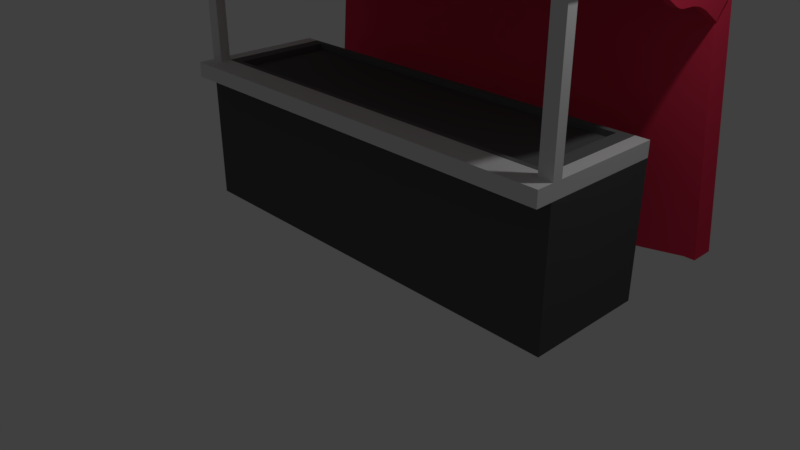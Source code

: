 # Source: FoodStall.blend  (saved by Blender 2.79.0; exported with 4.5.12 LTS)
import bpy
from mathutils import Matrix  # noqa: F401  (used for matrix-valued properties, if any)

bpy.ops.wm.read_factory_settings(use_empty=True)
scene = bpy.context.scene
scene.name = 'Scene'

# ---- collections
col_collection_1 = bpy.data.collections.new('Collection 1'); scene.collection.children.link(col_collection_1)

# ---- materials (node trees are filled in below, after node groups)
mat_material = bpy.data.materials.new('Material')
mat_material.alpha_threshold = 0.0
mat_material.use_transparent_shadow = False
mat_material.roughness = 0.5
mat_material.line_color = (0.0, 0.0, 0.0, 1.0)
mat_black = bpy.data.materials.new('Black')
mat_black.alpha_threshold = 0.0
mat_black.use_transparent_shadow = False
mat_black.diffuse_color = (0.1336, 0.1336, 0.1336, 1.0)
mat_black.roughness = 0.5
mat_black.specular_intensity = 0.0
mat_silver = bpy.data.materials.new('Silver')
mat_silver.alpha_threshold = 0.0
mat_silver.use_transparent_shadow = False
mat_silver.diffuse_color = (0.1657, 0.1657, 0.1657, 1.0)
mat_silver.roughness = 0.5
mat_silver.specular_intensity = 0.1836
mat_mat_material = bpy.data.materials.new('Mat_Material')
mat_mat_material.alpha_threshold = 0.0
mat_mat_material.use_transparent_shadow = False
mat_mat_material.diffuse_color = (0.8, 0.04032, 0.09357, 1.0)
mat_mat_material.roughness = 0.5
mat_mat_material.specular_intensity = 0.0
mat_other_mat_material = bpy.data.materials.new('Other_Mat_Material')
mat_other_mat_material.alpha_threshold = 0.0
mat_other_mat_material.use_transparent_shadow = False
mat_other_mat_material.diffuse_color = (0.09285, 0.09285, 0.09285, 1.0)
mat_other_mat_material.roughness = 0.5
mat_other_mat_material.specular_intensity = 0.0

# ---- material node trees

# ---- world
world_world = bpy.data.worlds.new('World'); scene.world = world_world
world_world.color = (0.05088, 0.05088, 0.05088)
world_world.use_sun_shadow = False
world_world.sun_shadow_jitter_overblur = 0.0
world_world.cycles.sampling_method = 'MANUAL'

# ---- cameras
cam_camera = bpy.data.cameras.new('Camera')
cam_camera.clip_end = 100.0
cam_camera.lens = 35.0
cam_camera.sensor_width = 32.0
cam_camera.sensor_height = 18.0
cam_camera.ortho_scale = 7.314
cam_camera.dof.focus_distance = 0.0
cam_camera.dof.aperture_fstop = 128.0

# ---- lights
light_lamp = bpy.data.lights.new('Lamp', 'POINT')
light_lamp.transmission_factor = 0.0
light_lamp.cutoff_distance = 30.0
light_lamp.energy = 100.0
light_lamp.shadow_buffer_clip_start = 1.001
light_lamp.shadow_soft_size = 0.1
light_lamp.shadow_maximum_resolution = 0.006
light_lamp.use_absolute_resolution = True

# ---- meshes
me_cube = bpy.data.meshes.new('Cube')
me_cube.from_pydata([(-1.0, -1.0, -0.00138), (-1.0, -0.3896, -0.00138), (-1.0, -1.0, 1.999), (-1.0, -0.3896, 1.999), (-1.0, -1.0, 1.794), (-1.0, -0.3896, 1.794), (-0.9364, -0.3896, -0.00138), (-0.9364, -1.0, -0.00138), (-0.8724, -0.04707, 1.999), (-0.9364, -1.0, 1.999), (-0.9364, 1.0, 1.794), (-0.9364, -1.0, 1.794), (-0.9364, 6.289, -0.00138), (-1.0, 6.289, -0.00138), (-1.0, 6.289, 1.794), (-1.0, 6.289, 1.999), (-0.8724, 5.946, 1.999), (-0.9364, 6.289, 1.794), (-0.9364, -0.3896, 5.104), (-1.0, -0.3896, 5.104), (-0.9364, -1.0, 5.104), (-1.0, -1.0, 5.104), (-1.0, -1.0, 3.876), (-1.0, -0.3896, 3.876), (-0.9364, -0.3896, 3.876), (-0.9364, -1.0, 3.876), (-0.6909, -1.0, 5.011), (-0.2379, -1.0, 4.909), (-0.5487, -1.0, 4.966), (-0.3829, -1.0, 4.929), (-0.2379, -0.39, 4.909), (-0.6909, -0.3897, 5.011), (-0.3829, -0.3899, 4.929), (-0.5487, -0.3898, 4.966), (-1.0, -1.0, 4.926), (-0.9364, -1.0, 4.926), (-1.0, -0.3896, 4.926), (-0.9364, -0.3896, 4.926), (-0.2379, -0.39, 4.732), (-0.3829, -0.3899, 4.752), (-0.5487, -0.3898, 4.789), (-0.6909, -0.3897, 4.834), (-0.2379, -1.0, 4.732), (-0.3829, -1.0, 4.752), (-0.5487, -1.0, 4.789), (-0.6909, -1.0, 4.834), (-0.6909, 9.997, 4.276), (-0.5487, 9.997, 4.232), (-0.3829, 9.997, 4.194), (-0.2379, 9.996, 4.174), (-1.0, 9.997, 3.141), (-1.0, 9.997, 4.192), (-1.0, 9.997, 4.369), (-0.9364, 9.997, 4.369), (-1.034, -1.0, 3.876), (-1.034, -0.3896, 3.876), (-1.034, -0.3896, 4.926), (-1.034, -1.0, 4.926), (-1.034, -0.3896, 5.104), (-1.034, -1.0, 5.104), (-1.0, -1.985, 1.794), (-1.0, -1.985, 1.999), (-0.9364, -1.985, 1.999), (-0.9364, -1.985, 1.794), (-0.2379, 9.996, 3.997), (-0.5487, 9.997, 4.055), (-0.6909, 9.997, 4.099), (-0.3829, 9.997, 4.017), (-0.9364, 9.997, 4.192), (-1.034, 9.997, 3.141), (-1.034, 9.997, 4.192), (-1.034, 9.997, 4.369), (-1.034, 11.46, 4.192), (-1.034, 10.85, 3.374), (-1.034, 11.46, 4.369), (-1.0, 11.46, 4.369), (-1.0, 11.46, 4.192), (-1.0, 10.85, 3.374), (-0.9364, 11.46, 4.192), (-0.6909, 11.46, 4.099), (-0.2379, 11.46, 3.997), (-0.3829, 11.46, 4.017), (-0.5487, 11.46, 4.055), (-0.9364, 11.46, 4.369), (-0.6909, 11.46, 4.276), (-0.2379, 11.46, 4.174), (-0.5487, 11.46, 4.232), (-0.3829, 11.46, 4.194), (-1.105, 9.997, 0.3362), (-1.055, 9.997, 0.3362), (-0.8617, 9.997, 0.2433), (-0.5056, 9.996, 0.1415), (-0.6196, 9.997, 0.1615), (-0.7499, 9.997, 0.1988), (-1.105, 11.46, 0.3362), (-1.055, 11.46, 0.3362), (-0.8617, 11.46, 0.2433), (-0.5056, 11.46, 0.1415), (-0.6196, 11.46, 0.1615), (-0.7499, 11.46, 0.1988), (-0.6909, 1.341, 4.888), (-0.6909, 3.072, 4.766), (-0.6909, 4.803, 4.643), (-0.6909, 6.535, 4.521), (-0.6909, 8.266, 4.399), (-0.3829, 8.265, 4.14), (-0.3829, 6.534, 4.262), (-0.3829, 4.803, 4.385), (-0.3829, 3.072, 4.507), (-0.3829, 1.341, 4.629), (-0.5487, 1.341, 4.667), (-0.5487, 3.072, 4.544), (-0.5487, 4.803, 4.422), (-0.5487, 6.534, 4.299), (-0.5487, 8.266, 4.177), (-0.9364, 8.266, 4.492), (-0.9364, 6.535, 4.614), (-0.9364, 4.804, 4.736), (-0.9364, 3.073, 4.859), (-0.9364, 1.341, 4.981), (-1.0, 8.266, 4.314), (-1.0, 6.535, 4.437), (-1.0, 4.804, 4.559), (-1.0, 3.073, 4.682), (-1.0, 1.341, 4.804), (-0.2379, 8.265, 4.12), (-0.2379, 6.534, 4.242), (-0.2379, 4.803, 4.365), (-0.2379, 3.072, 4.487), (-0.2379, 1.341, 4.609), (-1.034, 1.341, 4.981), (-1.034, 3.073, 4.859), (-1.034, 4.804, 4.736), (-1.034, 6.535, 4.614), (-1.034, 8.266, 4.492), (-1.034, 8.266, 4.314), (-1.034, 6.535, 4.437), (-1.034, 4.804, 4.559), (-1.034, 3.073, 4.682), (-1.034, 1.341, 4.804), (-0.3829, 1.341, 4.807), (-0.3829, 3.072, 4.684), (-0.3829, 4.803, 4.562), (-0.3829, 6.534, 4.439), (-0.3829, 8.265, 4.317), (-0.5487, 8.266, 4.354), (-0.5487, 6.534, 4.477), (-0.5487, 4.803, 4.599), (-0.5487, 3.072, 4.721), (-0.5487, 1.341, 4.844), (-0.2379, 8.265, 4.297), (-0.2379, 6.534, 4.419), (-0.2379, 4.803, 4.542), (-0.2379, 3.072, 4.664), (-0.2379, 1.341, 4.787), (-0.9364, 1.341, 4.804), (-0.9364, 3.073, 4.682), (-0.9364, 4.804, 4.559), (-0.9364, 6.535, 4.437), (-0.9364, 8.266, 4.314), (-0.6909, 8.266, 4.221), (-0.6909, 6.535, 4.344), (-0.6909, 4.803, 4.466), (-0.6909, 3.072, 4.589), (-0.6909, 1.341, 4.711), (-1.0, 1.341, 4.981), (-1.0, 3.073, 4.859), (-1.0, 4.804, 4.736), (-1.0, 6.535, 4.614), (-1.0, 8.266, 4.492), (-1.0, 0.7526, 3.872), (-1.0, 1.925, 3.789), (-1.0, 1.341, 4.459), (-1.0, 1.34, 3.847), (-1.0, 4.215, 3.627), (-1.0, 5.387, 3.544), (-1.0, 4.804, 4.214), (-1.0, 4.802, 3.602), (-1.0, 7.677, 3.382), (-1.0, 8.849, 3.3), (-1.0, 8.266, 3.969), (-1.0, 8.264, 3.357), (-1.034, 1.925, 3.789), (-1.034, 0.7526, 3.872), (-1.034, 1.341, 4.459), (-1.034, 1.34, 3.847), (-1.034, 5.387, 3.544), (-1.034, 4.215, 3.627), (-1.034, 4.804, 4.214), (-1.034, 4.802, 3.602), (-1.034, 8.849, 3.3), (-1.034, 7.677, 3.382), (-1.034, 8.266, 3.969), (-1.034, 8.264, 3.357), (-1.0, 2.773, 3.672), (-1.0, 3.375, 3.63), (-1.0, 3.073, 3.933), (-1.0, 3.073, 3.643), (-1.0, 6.235, 3.427), (-1.0, 6.837, 3.385), (-1.0, 6.535, 3.688), (-1.0, 6.536, 3.398), (-1.034, 3.375, 3.63), (-1.034, 2.773, 3.672), (-1.034, 3.073, 3.933), (-1.034, 3.073, 3.643), (-1.034, 6.837, 3.385), (-1.034, 6.235, 3.427), (-1.034, 6.535, 3.688), (-1.034, 6.536, 3.398), (-0.1653, -0.3901, 3.76), (-0.3068, -0.39, 3.754), (-0.2379, -0.39, 3.886), (-0.2368, -0.39, 3.776), (-0.4879, -0.3899, 3.801), (-0.6227, -0.3898, 3.819), (-0.5487, -0.3898, 3.943), (-0.5526, -0.3898, 3.831), (-0.3068, -1.0, 3.754), (-0.1653, -1.0, 3.76), (-0.2379, -1.0, 3.886), (-0.2368, -1.0, 3.776), (-0.6227, -1.0, 3.819), (-0.4879, -1.0, 3.801), (-0.5487, -1.0, 3.943), (-0.5526, -1.0, 3.831), (-0.05765, -1.001, 3.697), (-0.01689, -1.001, 3.662), (-0.05765, -0.3901, 3.697), (-0.01689, -0.3901, 3.662), (-0.6321, -0.3898, 3.814), (-0.7534, -0.3897, 3.806), (-0.6909, -0.3897, 3.849), (-0.692, -0.3897, 3.799), (-0.3281, -0.39, 3.739), (-0.4312, -0.3899, 3.747), (-0.3829, -0.3899, 3.768), (-0.381, -0.3899, 3.726), (-0.7534, -1.0, 3.806), (-0.6321, -1.0, 3.814), (-0.6909, -1.0, 3.849), (-0.692, -1.0, 3.799), (-0.4312, -1.0, 3.747), (-0.3281, -1.0, 3.739), (-0.3829, -1.0, 3.768), (-0.381, -1.0, 3.726), (1.0, -1.0, -0.00138), (1.0, -0.3896, -0.00138), (1.0, -1.0, 1.999), (1.0, -0.3896, 1.999), (1.0, -1.0, 1.794), (1.0, -0.3896, 1.794), (0.9364, -0.3896, -0.00138), (0.9364, -1.0, -0.00138), (0.8724, -0.04707, 1.999), (0.9364, -1.0, 1.999), (0.9364, 1.0, 1.794), (0.9364, -1.0, 1.794), (0.9364, 6.289, -0.00138), (1.0, 6.289, -0.00138), (1.0, 6.289, 1.794), (1.0, 6.289, 1.999), (0.8724, 5.946, 1.999), (0.9364, 6.289, 1.794), (0.9364, -0.3896, 5.104), (1.0, -0.3896, 5.104), (0.9364, -1.0, 5.104), (1.0, -1.0, 5.104), (0.0, -0.3896, -0.00138), (0.0, -1.0, -0.00138), (0.0, -0.04707, 1.999), (0.0, -1.0, 1.999), (0.0, 1.0, 1.794), (0.0, -1.0, 1.794), (0.0, 5.946, 1.999), (0.0, 6.289, 1.794), (1.0, -1.0, 3.876), (1.0, -0.3896, 3.876), (0.9364, -0.3896, 3.876), (0.9364, -1.0, 3.876), (0.0, -0.3902, 4.891), (0.0, -1.001, 4.891), (0.6909, -1.0, 5.011), (0.2379, -1.0, 4.909), (0.5487, -1.0, 4.966), (0.3829, -1.0, 4.929), (0.2379, -0.39, 4.909), (0.6909, -0.3897, 5.011), (0.3829, -0.3899, 4.929), (0.5487, -0.3898, 4.966), (1.0, -1.0, 4.926), (0.9364, -1.0, 4.926), (1.0, -0.3896, 4.926), (0.9364, -0.3896, 4.926), (0.0, -1.001, 4.714), (0.0, -0.3902, 4.714), (0.2379, -0.39, 4.732), (0.3829, -0.3899, 4.752), (0.5487, -0.3898, 4.789), (0.6909, -0.3897, 4.834), (0.2379, -1.0, 4.732), (0.3829, -1.0, 4.752), (0.5487, -1.0, 4.789), (0.6909, -1.0, 4.834), (0.6909, 9.997, 4.276), (0.5487, 9.997, 4.232), (0.3829, 9.997, 4.194), (0.2379, 9.996, 4.174), (1.0, 9.997, 3.141), (1.0, 9.997, 4.192), (1.0, 9.997, 4.369), (0.9364, 9.997, 4.369), (1.034, -1.0, 3.876), (1.034, -0.3896, 3.876), (1.034, -0.3896, 4.926), (1.034, -1.0, 4.926), (1.034, -0.3896, 5.104), (1.034, -1.0, 5.104), (1.0, -1.985, 1.794), (1.0, -1.985, 1.999), (0.9364, -1.985, 1.999), (0.9364, -1.985, 1.794), (0.0, -1.985, 1.999), (0.0, -1.985, 1.794), (0.0, 9.996, 4.156), (0.0, 9.996, 3.979), (0.2379, 9.996, 3.997), (0.5487, 9.997, 4.055), (0.6909, 9.997, 4.099), (0.3829, 9.997, 4.017), (0.9364, 9.997, 4.192), (1.034, 9.997, 3.141), (1.034, 9.997, 4.192), (1.034, 9.997, 4.369), (1.034, 11.46, 4.192), (1.034, 10.85, 3.374), (1.034, 11.46, 4.369), (1.0, 11.46, 4.369), (1.0, 11.46, 4.192), (1.0, 10.85, 3.374), (0.9364, 11.46, 4.192), (0.6909, 11.46, 4.099), (0.2379, 11.46, 3.997), (0.3829, 11.46, 4.017), (0.5487, 11.46, 4.055), (0.0, 11.46, 3.979), (0.0, 11.46, 4.156), (0.9364, 11.46, 4.369), (0.6909, 11.46, 4.276), (0.2379, 11.46, 4.174), (0.5487, 11.46, 4.232), (0.3829, 11.46, 4.194), (1.105, 9.997, 0.3362), (1.055, 9.997, 0.3362), (0.8617, 9.997, 0.2433), (0.5056, 9.996, 0.1415), (0.6196, 9.997, 0.1615), (0.7499, 9.997, 0.1988), (0.0, 9.996, 0.1235), (1.105, 11.46, 0.3362), (1.055, 11.46, 0.3362), (0.8617, 11.46, 0.2433), (0.5056, 11.46, 0.1415), (0.6196, 11.46, 0.1615), (0.7499, 11.46, 0.1988), (0.0, 11.46, 0.1235), (0.6909, 1.341, 4.888), (0.6909, 3.072, 4.766), (0.6909, 4.803, 4.643), (0.6909, 6.535, 4.521), (0.6909, 8.266, 4.399), (0.3829, 8.265, 4.14), (0.3829, 6.534, 4.262), (0.3829, 4.803, 4.385), (0.3829, 3.072, 4.507), (0.3829, 1.341, 4.629), (0.5487, 1.341, 4.667), (0.5487, 3.072, 4.544), (0.5487, 4.803, 4.422), (0.5487, 6.534, 4.299), (0.5487, 8.266, 4.177), (0.9364, 8.266, 4.492), (0.9364, 6.535, 4.614), (0.9364, 4.804, 4.736), (0.9364, 3.073, 4.859), (0.9364, 1.341, 4.981), (1.0, 8.266, 4.314), (1.0, 6.535, 4.437), (1.0, 4.804, 4.559), (1.0, 3.073, 4.682), (1.0, 1.341, 4.804), (0.0, 1.341, 4.591), (0.0, 3.072, 4.469), (0.0, 4.803, 4.347), (0.0, 6.534, 4.224), (0.0, 8.265, 4.102), (0.0, 8.265, 4.279), (0.0, 6.534, 4.401), (0.0, 4.803, 4.524), (0.0, 3.072, 4.646), (0.0, 1.341, 4.769), (0.2379, 8.265, 4.12), (0.2379, 6.534, 4.242), (0.2379, 4.803, 4.365), (0.2379, 3.072, 4.487), (0.2379, 1.341, 4.609), (1.034, 1.341, 4.981), (1.034, 3.073, 4.859), (1.034, 4.804, 4.736), (1.034, 6.535, 4.614), (1.034, 8.266, 4.492), (1.034, 8.266, 4.314), (1.034, 6.535, 4.437), (1.034, 4.804, 4.559), (1.034, 3.073, 4.682), (1.034, 1.341, 4.804), (0.3829, 1.341, 4.807), (0.3829, 3.072, 4.684), (0.3829, 4.803, 4.562), (0.3829, 6.534, 4.439), (0.3829, 8.265, 4.317), (0.5487, 8.266, 4.354), (0.5487, 6.534, 4.477), (0.5487, 4.803, 4.599), (0.5487, 3.072, 4.721), (0.5487, 1.341, 4.844), (0.2379, 8.265, 4.297), (0.2379, 6.534, 4.419), (0.2379, 4.803, 4.542), (0.2379, 3.072, 4.664), (0.2379, 1.341, 4.787), (0.9364, 1.341, 4.804), (0.9364, 3.073, 4.682), (0.9364, 4.804, 4.559), (0.9364, 6.535, 4.437), (0.9364, 8.266, 4.314), (0.6909, 8.266, 4.221), (0.6909, 6.535, 4.344), (0.6909, 4.803, 4.466), (0.6909, 3.072, 4.589), (0.6909, 1.341, 4.711), (1.0, 1.341, 4.981), (1.0, 3.073, 4.859), (1.0, 4.804, 4.736), (1.0, 6.535, 4.614), (1.0, 8.266, 4.492), (1.0, 0.7526, 3.872), (1.0, 1.925, 3.789), (1.0, 1.341, 4.459), (1.0, 1.34, 3.847), (1.0, 4.215, 3.627), (1.0, 5.387, 3.544), (1.0, 4.804, 4.214), (1.0, 4.802, 3.602), (1.0, 7.677, 3.382), (1.0, 8.849, 3.3), (1.0, 8.266, 3.969), (1.0, 8.264, 3.357), (1.034, 1.925, 3.789), (1.034, 0.7526, 3.872), (1.034, 1.341, 4.459), (1.034, 1.34, 3.847), (1.034, 5.387, 3.544), (1.034, 4.215, 3.627), (1.034, 4.804, 4.214), (1.034, 4.802, 3.602), (1.034, 8.849, 3.3), (1.034, 7.677, 3.382), (1.034, 8.266, 3.969), (1.034, 8.264, 3.357), (1.0, 2.773, 3.672), (1.0, 3.375, 3.63), (1.0, 3.073, 3.933), (1.0, 3.073, 3.643), (1.0, 6.235, 3.427), (1.0, 6.837, 3.385), (1.0, 6.535, 3.688), (1.0, 6.536, 3.398), (1.034, 3.375, 3.63), (1.034, 2.773, 3.672), (1.034, 3.073, 3.933), (1.034, 3.073, 3.643), (1.034, 6.837, 3.385), (1.034, 6.235, 3.427), (1.034, 6.535, 3.688), (1.034, 6.536, 3.398), (0.1653, -0.3901, 3.76), (0.3068, -0.39, 3.754), (0.2379, -0.39, 3.886), (0.2368, -0.39, 3.776), (0.4879, -0.3899, 3.801), (0.6227, -0.3898, 3.819), (0.5487, -0.3898, 3.943), (0.5526, -0.3898, 3.831), (0.3068, -1.0, 3.754), (0.1653, -1.0, 3.76), (0.2379, -1.0, 3.886), (0.2368, -1.0, 3.776), (0.6227, -1.0, 3.819), (0.4879, -1.0, 3.801), (0.5487, -1.0, 3.943), (0.5526, -1.0, 3.831), (0.05765, -1.001, 3.697), (0.0, -1.001, 3.652), (0.01689, -1.001, 3.662), (0.0, -0.3902, 3.652), (0.05765, -0.3901, 3.697), (0.01689, -0.3901, 3.662), (0.6321, -0.3898, 3.814), (0.7534, -0.3897, 3.806), (0.6909, -0.3897, 3.849), (0.692, -0.3897, 3.799), (0.3281, -0.39, 3.739), (0.4312, -0.3899, 3.747), (0.3829, -0.3899, 3.768), (0.381, -0.3899, 3.726), (0.7534, -1.0, 3.806), (0.6321, -1.0, 3.814), (0.6909, -1.0, 3.849), (0.692, -1.0, 3.799), (0.4312, -1.0, 3.747), (0.3281, -1.0, 3.739), (0.3829, -1.0, 3.768), (0.381, -1.0, 3.726), (-0.9364, 6.289, 1.999), (-0.9364, -0.3896, 1.999), (0.0, -0.3896, 1.999), (0.0, 6.289, 1.999), (0.9364, 6.289, 1.999), (0.9364, -0.3896, 1.999), (0.0, -0.04707, 1.918), (0.0, 5.946, 1.918), (-0.8724, 5.946, 1.918), (-0.8724, -0.04707, 1.918), (0.8724, 5.946, 1.918), (0.8724, -0.04707, 1.918)], [], [(6, 7, 0, 1), (271, 9, 62, 322), (4, 2, 3, 5), (272, 10, 17, 275), (0, 4, 5, 1), (7, 11, 4, 0), (269, 273, 11, 7), (1, 5, 14, 13), (6, 1, 13, 12), (272, 268, 6, 10), (11, 273, 323, 63), (526, 525, 9, 271), (268, 269, 7, 6), (17, 12, 13, 14), (524, 17, 14, 15), (527, 275, 17, 524), (3, 525, 524, 15), (10, 6, 12, 17), (5, 3, 15, 14), (18, 19, 21, 20), (21, 19, 58, 59), (160, 159, 68, 66), (34, 35, 20, 21), (104, 145, 47, 46), (254, 262, 534, 535), (9, 525, 24, 25), (2, 9, 25, 22), (525, 3, 23, 24), (3, 2, 22, 23), (18, 20, 26, 31), (24, 37, 41, 232, 231), (30, 27, 281, 280), (218, 220, 42, 43, 244, 243), (38, 212, 211, 234, 236, 39), (27, 30, 32, 29), (29, 32, 33, 28), (28, 33, 31, 26), (39, 236, 235, 214, 216, 40), (242, 244, 43, 44, 224, 223), (25, 24, 231, 238), (42, 27, 29, 43), (43, 29, 28, 44), (44, 28, 26, 45), (210, 212, 38, 295, 505, 229, 228), (211, 218, 243, 234), (235, 242, 223, 214), (222, 224, 44, 45, 240, 239), (35, 25, 238, 240, 45), (219, 210, 228, 226), (150, 396, 324, 49), (55, 56, 139, 184, 183), (395, 125, 64, 325), (27, 42, 294, 281), (20, 35, 45, 26), (42, 220, 219, 226, 227, 503, 294), (40, 216, 215, 230, 232, 41), (22, 25, 35, 34), (24, 23, 36, 37), (34, 21, 59, 57), (145, 144, 48, 47), (135, 134, 71, 70), (125, 105, 67, 64), (51, 50, 77, 76), (81, 80, 97, 98), (48, 49, 85, 87), (175, 186, 207, 198), (23, 22, 54, 55), (22, 34, 57, 54), (115, 104, 46, 53), (55, 54, 57, 56), (56, 57, 59, 58), (105, 114, 65, 67), (63, 62, 61, 60), (323, 322, 62, 63), (2, 4, 60, 61), (4, 11, 63, 60), (9, 2, 61, 62), (134, 169, 52, 71), (169, 115, 53, 52), (144, 150, 49, 48), (114, 160, 66, 65), (159, 120, 51, 68), (83, 84, 86, 87, 85, 346, 345, 80, 81, 82, 79, 78, 76, 75), (75, 76, 72, 74), (76, 77, 73, 72), (50, 69, 73, 77), (52, 53, 83, 75), (53, 46, 84, 83), (69, 70, 72, 73), (68, 51, 88, 89), (49, 324, 346, 85), (78, 79, 96, 95), (46, 47, 86, 84), (70, 71, 74, 72), (76, 78, 95, 94), (47, 48, 87, 86), (71, 52, 75, 74), (325, 64, 91, 358), (358, 91, 97, 365), (89, 88, 94, 95), (90, 89, 95, 96), (91, 92, 98, 97), (92, 93, 99, 98), (93, 90, 96, 99), (66, 68, 89, 90), (82, 81, 98, 99), (51, 76, 94, 88), (64, 67, 92, 91), (79, 82, 99, 96), (67, 65, 93, 92), (80, 345, 365, 97), (65, 66, 90, 93), (37, 36, 124, 155), (155, 124, 123, 156), (156, 123, 122, 157), (157, 122, 121, 158), (158, 121, 120, 159), (40, 41, 164, 110), (110, 164, 163, 111), (111, 163, 162, 112), (112, 162, 161, 113), (113, 161, 160, 114), (32, 30, 154, 140), (140, 154, 153, 141), (141, 153, 152, 142), (142, 152, 151, 143), (143, 151, 150, 144), (19, 18, 119, 165), (165, 119, 118, 166), (166, 118, 117, 167), (167, 117, 116, 168), (168, 116, 115, 169), (58, 19, 165, 130), (130, 165, 166, 131), (131, 166, 167, 132), (132, 167, 168, 133), (133, 168, 169, 134), (39, 40, 110, 109), (109, 110, 111, 108), (108, 111, 112, 107), (107, 112, 113, 106), (106, 113, 114, 105), (18, 31, 100, 119), (119, 100, 101, 118), (118, 101, 102, 117), (117, 102, 103, 116), (116, 103, 104, 115), (123, 196, 195, 174, 176, 122), (36, 23, 170, 172, 124), (202, 204, 138, 137, 188, 187), (121, 200, 199, 178, 180, 120), (179, 190, 69, 50), (38, 39, 109, 129), (129, 109, 108, 128), (128, 108, 107, 127), (127, 107, 106, 126), (126, 106, 105, 125), (56, 58, 130, 139), (139, 130, 131, 138), (138, 131, 132, 137), (137, 132, 133, 136), (136, 133, 134, 135), (33, 32, 140, 149), (149, 140, 141, 148), (148, 141, 142, 147), (147, 142, 143, 146), (146, 143, 144, 145), (295, 38, 129, 391), (391, 129, 128, 392), (392, 128, 127, 393), (393, 127, 126, 394), (394, 126, 125, 395), (195, 202, 187, 174), (171, 182, 203, 194), (199, 206, 191, 178), (120, 180, 179, 50, 51), (122, 176, 175, 198, 200, 121), (30, 280, 400, 154), (154, 400, 399, 153), (153, 399, 398, 152), (152, 398, 397, 151), (151, 397, 396, 150), (186, 188, 137, 136, 208, 207), (182, 184, 139, 138, 204, 203), (206, 208, 136, 135, 192, 191), (190, 192, 135, 70, 69), (31, 33, 149, 100), (100, 149, 148, 101), (101, 148, 147, 102), (102, 147, 146, 103), (103, 146, 145, 104), (41, 37, 155, 164), (164, 155, 156, 163), (163, 156, 157, 162), (162, 157, 158, 161), (161, 158, 159, 160), (170, 173, 172), (173, 171, 172), (174, 177, 176), (177, 175, 176), (178, 181, 180), (181, 179, 180), (182, 185, 184), (185, 183, 184), (186, 189, 188), (189, 187, 188), (190, 193, 192), (193, 191, 192), (182, 171, 173, 185), (185, 173, 170, 183), (186, 175, 177, 189), (189, 177, 174, 187), (190, 179, 181, 193), (193, 181, 178, 191), (23, 55, 183, 170), (194, 197, 196), (197, 195, 196), (198, 201, 200), (201, 199, 200), (202, 205, 204), (205, 203, 204), (206, 209, 208), (209, 207, 208), (202, 195, 197, 205), (205, 197, 194, 203), (206, 199, 201, 209), (209, 201, 198, 207), (124, 172, 171, 194, 196, 123), (210, 213, 212), (213, 211, 212), (214, 217, 216), (217, 215, 216), (218, 221, 220), (221, 219, 220), (222, 225, 224), (225, 223, 224), (210, 219, 221, 213), (213, 221, 218, 211), (222, 215, 217, 225), (225, 217, 214, 223), (215, 222, 239, 230), (230, 233, 232), (233, 231, 232), (234, 237, 236), (237, 235, 236), (238, 241, 240), (241, 239, 240), (242, 245, 244), (245, 243, 244), (505, 503, 227, 229), (229, 227, 226, 228), (242, 235, 237, 245), (245, 237, 234, 243), (238, 231, 233, 241), (241, 233, 230, 239), (252, 247, 246, 253), (271, 322, 320, 255), (250, 251, 249, 248), (272, 275, 263, 256), (246, 247, 251, 250), (253, 246, 250, 257), (269, 253, 257, 273), (247, 259, 260, 251), (252, 258, 259, 247), (272, 256, 252, 268), (257, 321, 323, 273), (526, 271, 255, 529), (268, 252, 253, 269), (263, 260, 259, 258), (528, 261, 260, 263), (527, 528, 263, 275), (249, 261, 528, 529), (256, 263, 258, 252), (251, 260, 261, 249), (264, 266, 267, 265), (267, 317, 316, 265), (436, 328, 330, 435), (290, 267, 266, 291), (370, 304, 305, 421), (262, 274, 531, 534), (255, 279, 278, 529), (248, 276, 279, 255), (529, 278, 277, 249), (249, 277, 276, 248), (294, 281, 280, 295), (264, 287, 282, 266), (278, 509, 510, 299, 293), (286, 280, 281, 283), (494, 521, 522, 301, 300, 496), (296, 297, 514, 512, 487, 488), (283, 285, 288, 286), (285, 284, 289, 288), (284, 282, 287, 289), (297, 298, 492, 490, 513, 514), (520, 499, 500, 302, 301, 522), (279, 516, 509, 278), (300, 301, 285, 283), (301, 302, 284, 285), (302, 303, 282, 284), (486, 506, 507, 505, 295, 296, 488), (487, 512, 521, 494), (513, 490, 499, 520), (498, 517, 518, 303, 302, 500), (291, 303, 518, 516, 279), (495, 502, 506, 486), (426, 307, 324, 396), (313, 459, 460, 415, 314), (395, 325, 326, 401), (283, 281, 294, 300), (266, 282, 303, 291), (300, 294, 503, 504, 502, 495, 496), (298, 299, 510, 508, 491, 492), (276, 290, 291, 279), (278, 293, 292, 277), (290, 315, 317, 267), (421, 305, 306, 420), (411, 332, 333, 410), (401, 326, 329, 371), (396, 324, 325, 395), (309, 338, 339, 308), (343, 363, 362, 342), (306, 351, 349, 307), (451, 474, 483, 462), (277, 313, 312, 276), (276, 312, 315, 290), (381, 311, 304, 370), (313, 314, 315, 312), (314, 316, 317, 315), (371, 329, 327, 380), (321, 318, 319, 320), (323, 321, 320, 322), (248, 319, 318, 250), (250, 318, 321, 257), (255, 320, 319, 248), (410, 333, 310, 445), (445, 310, 311, 381), (420, 306, 307, 426), (380, 327, 328, 436), (435, 330, 309, 386), (347, 337, 338, 340, 341, 344, 343, 342, 345, 346, 349, 351, 350, 348), (337, 336, 334, 338), (338, 334, 335, 339), (324, 346, 345, 325), (308, 339, 335, 331), (310, 337, 347, 311), (345, 365, 358, 325), (311, 347, 348, 304), (331, 335, 334, 332), (330, 353, 352, 309), (307, 349, 346, 324), (340, 360, 361, 341), (304, 348, 350, 305), (332, 334, 336, 333), (338, 359, 360, 340), (305, 350, 351, 306), (333, 336, 337, 310), (325, 358, 355, 326), (358, 365, 362, 355), (353, 360, 359, 352), (354, 361, 360, 353), (355, 362, 363, 356), (356, 363, 364, 357), (357, 364, 361, 354), (328, 354, 353, 330), (344, 364, 363, 343), (309, 352, 359, 338), (326, 355, 356, 329), (341, 361, 364, 344), (329, 356, 357, 327), (342, 362, 365, 345), (327, 357, 354, 328), (293, 431, 390, 292), (431, 432, 389, 390), (432, 433, 388, 389), (433, 434, 387, 388), (434, 435, 386, 387), (298, 376, 440, 299), (376, 377, 439, 440), (377, 378, 438, 439), (378, 379, 437, 438), (379, 380, 436, 437), (288, 416, 430, 286), (416, 417, 429, 430), (417, 418, 428, 429), (418, 419, 427, 428), (419, 420, 426, 427), (265, 441, 385, 264), (441, 442, 384, 385), (442, 443, 383, 384), (443, 444, 382, 383), (444, 445, 381, 382), (316, 406, 441, 265), (406, 407, 442, 441), (407, 408, 443, 442), (408, 409, 444, 443), (409, 410, 445, 444), (297, 375, 376, 298), (375, 374, 377, 376), (374, 373, 378, 377), (373, 372, 379, 378), (372, 371, 380, 379), (264, 385, 366, 287), (385, 384, 367, 366), (384, 383, 368, 367), (383, 382, 369, 368), (382, 381, 370, 369), (389, 388, 452, 450, 471, 472), (292, 390, 448, 446, 277), (478, 463, 464, 413, 414, 480), (387, 386, 456, 454, 475, 476), (455, 308, 331, 466), (280, 400, 391, 295), (400, 399, 392, 391), (399, 398, 393, 392), (398, 397, 394, 393), (397, 396, 395, 394), (296, 405, 375, 297), (405, 404, 374, 375), (404, 403, 373, 374), (403, 402, 372, 373), (402, 401, 371, 372), (314, 415, 406, 316), (415, 414, 407, 406), (414, 413, 408, 407), (413, 412, 409, 408), (412, 411, 410, 409), (289, 425, 416, 288), (425, 424, 417, 416), (424, 423, 418, 417), (423, 422, 419, 418), (422, 421, 420, 419), (295, 391, 405, 296), (391, 392, 404, 405), (392, 393, 403, 404), (393, 394, 402, 403), (394, 395, 401, 402), (471, 450, 463, 478), (447, 470, 479, 458), (475, 454, 467, 482), (386, 309, 308, 455, 456), (388, 387, 476, 474, 451, 452), (286, 430, 400, 280), (430, 429, 399, 400), (429, 428, 398, 399), (428, 427, 397, 398), (427, 426, 396, 397), (462, 483, 484, 412, 413, 464), (458, 479, 480, 414, 415, 460), (482, 467, 468, 411, 412, 484), (466, 331, 332, 411, 468), (287, 366, 425, 289), (366, 367, 424, 425), (367, 368, 423, 424), (368, 369, 422, 423), (369, 370, 421, 422), (299, 440, 431, 293), (440, 439, 432, 431), (439, 438, 433, 432), (438, 437, 434, 433), (437, 436, 435, 434), (446, 448, 449), (449, 448, 447), (450, 452, 453), (453, 452, 451), (454, 456, 457), (457, 456, 455), (458, 460, 461), (461, 460, 459), (462, 464, 465), (465, 464, 463), (466, 468, 469), (469, 468, 467), (458, 461, 449, 447), (461, 459, 446, 449), (462, 465, 453, 451), (465, 463, 450, 453), (466, 469, 457, 455), (469, 467, 454, 457), (277, 446, 459, 313), (470, 472, 473), (473, 472, 471), (474, 476, 477), (477, 476, 475), (478, 480, 481), (481, 480, 479), (482, 484, 485), (485, 484, 483), (478, 481, 473, 471), (481, 479, 470, 473), (482, 485, 477, 475), (485, 483, 474, 477), (390, 389, 472, 470, 447, 448), (486, 488, 489), (489, 488, 487), (490, 492, 493), (493, 492, 491), (494, 496, 497), (497, 496, 495), (498, 500, 501), (501, 500, 499), (486, 489, 497, 495), (489, 487, 494, 497), (498, 501, 493, 491), (501, 499, 490, 493), (491, 508, 517, 498), (508, 510, 511), (511, 510, 509), (512, 514, 515), (515, 514, 513), (516, 518, 519), (519, 518, 517), (520, 522, 523), (523, 522, 521), (505, 507, 504, 503), (507, 506, 502, 504), (520, 523, 515, 513), (523, 521, 512, 515), (516, 519, 511, 509), (519, 517, 508, 511), (503, 294, 295, 505), (8, 16, 524, 525), (270, 8, 525, 526), (16, 274, 527, 524), (262, 254, 529, 528), (254, 270, 526, 529), (274, 262, 528, 527), (533, 530, 531, 532), (535, 534, 531, 530), (8, 270, 530, 533), (270, 254, 535, 530), (274, 16, 532, 531), (16, 8, 533, 532)])
me_cube.polygons.foreach_set('material_index', [0, 0, 0, 0, 4, 4, 4, 4, 0, 4, 0, 0, 0, 4, 0, 0, 0, 4, 0, 3, 3, 0, 3, 3, 2, 0, 0, 0, 0, 3, 0, 3, 3, 0, 3, 3, 3, 0, 3, 3, 3, 3, 3, 0, 3, 3, 3, 3, 3, 3, 3, 0, 3, 3, 3, 0, 3, 0, 3, 3, 3, 0, 3, 3, 3, 3, 3, 3, 3, 3, 3, 0, 0, 0, 0, 0, 0, 3, 3, 3, 0, 0, 3, 3, 3, 3, 3, 3, 3, 3, 3, 3, 3, 3, 3, 3, 3, 3, 3, 3, 3, 3, 3, 3, 3, 3, 3, 3, 3, 3, 3, 3, 0, 0, 0, 0, 0, 0, 0, 0, 0, 0, 3, 3, 3, 3, 3, 3, 3, 3, 3, 3, 3, 3, 3, 3, 3, 0, 0, 0, 0, 0, 3, 3, 3, 3, 3, 0, 0, 3, 0, 3, 0, 0, 0, 0, 0, 3, 3, 3, 3, 3, 3, 3, 3, 3, 3, 0, 0, 0, 0, 0, 3, 3, 3, 0, 0, 3, 3, 3, 3, 3, 3, 3, 3, 3, 3, 3, 3, 3, 3, 0, 0, 0, 0, 0, 0, 0, 0, 0, 0, 0, 3, 3, 3, 3, 3, 3, 3, 3, 3, 3, 3, 3, 3, 0, 0, 0, 0, 3, 3, 3, 3, 3, 3, 3, 3, 0, 0, 0, 0, 0, 3, 3, 3, 3, 3, 3, 3, 3, 3, 0, 0, 0, 0, 3, 3, 3, 3, 3, 3, 3, 3, 3, 3, 0, 0, 0, 0, 4, 4, 4, 4, 0, 4, 0, 0, 0, 4, 0, 0, 0, 4, 0, 3, 3, 0, 3, 3, 2, 0, 0, 0, 0, 0, 3, 0, 3, 3, 0, 3, 3, 3, 0, 3, 3, 3, 3, 3, 0, 3, 3, 3, 3, 3, 3, 3, 0, 3, 3, 3, 0, 3, 0, 3, 3, 3, 0, 0, 3, 3, 3, 3, 3, 3, 3, 3, 3, 0, 0, 0, 0, 0, 0, 3, 3, 3, 0, 0, 3, 3, 3, 0, 3, 3, 0, 3, 3, 3, 3, 3, 3, 3, 3, 3, 3, 3, 3, 3, 3, 3, 3, 3, 3, 3, 3, 3, 3, 3, 3, 3, 0, 0, 0, 0, 0, 0, 0, 0, 0, 0, 3, 3, 3, 3, 3, 3, 3, 3, 3, 3, 3, 3, 3, 3, 3, 0, 0, 0, 0, 0, 3, 3, 3, 3, 3, 0, 0, 3, 0, 3, 0, 0, 0, 0, 0, 0, 0, 0, 0, 0, 3, 3, 3, 3, 3, 3, 3, 3, 3, 3, 0, 0, 0, 0, 0, 3, 3, 3, 0, 0, 3, 3, 3, 3, 3, 3, 3, 3, 3, 3, 3, 3, 3, 3, 0, 0, 0, 0, 0, 0, 0, 0, 0, 0, 0, 3, 3, 3, 3, 3, 3, 3, 3, 3, 3, 3, 3, 3, 0, 0, 0, 0, 3, 3, 3, 3, 3, 3, 3, 3, 0, 0, 0, 0, 0, 3, 3, 3, 3, 3, 3, 3, 3, 3, 0, 0, 0, 0, 3, 3, 3, 3, 3, 3, 3, 3, 3, 3, 0, 2, 2, 2, 2, 2, 2, 1, 1, 2, 2, 2, 2])
me_cube.materials.append(mat_material)
me_cube.materials.append(mat_black)
me_cube.materials.append(mat_silver)
me_cube.materials.append(mat_mat_material)
me_cube.materials.append(mat_other_mat_material)
me_cube.use_remesh_preserve_volume = False
me_cube.use_remesh_preserve_attributes = False
me_cube.use_mirror_vertex_groups = False
me_cube.update()

# ---- objects
ob_cube = bpy.data.objects.new('Cube', me_cube)
ob_lamp = bpy.data.objects.new('Lamp', light_lamp)
ob_camera = bpy.data.objects.new('Camera', cam_camera)

# ---- transforms, parenting, visibility, modifiers, constraints
ob_cube.location = (0.0, 0.0, 0.0)
ob_cube.scale = (2.938, 0.2291, 1.0)
ob_cube.lock_rotations_4d = False
ob_cube.empty_display_type = 'ARROWS'
ob_cube.lineart.crease_threshold = 0.0
ob_lamp.location = (4.076, 1.005, 5.904)
ob_lamp.rotation_euler = (0.6503, 0.05522, 1.866)
ob_lamp.lock_rotations_4d = False
ob_lamp.empty_display_type = 'ARROWS'
ob_lamp.color = (0.0, 0.0, 0.0, 0.0)
ob_lamp.lineart.crease_threshold = 0.0
ob_camera.location = (7.481, -6.508, 5.344)
ob_camera.rotation_euler = (1.109, 0.0, 0.8149)
ob_camera.lock_rotations_4d = False
ob_camera.empty_display_type = 'ARROWS'
ob_camera.color = (0.0, 0.0, 0.0, 0.0)
ob_camera.display_type = 'WIRE'
ob_camera.lineart.crease_threshold = 0.0

# ---- collection membership
col_collection_1.objects.link(ob_cube)
col_collection_1.objects.link(ob_lamp)
col_collection_1.objects.link(ob_camera)

# ---- scene / render settings (as saved in the file)
scene.camera = ob_camera
scene.frame_start = 1; scene.frame_end = 250; scene.frame_set(0)
scene.render.engine = 'BLENDER_EEVEE_NEXT'
scene.render.resolution_percentage = 50
scene.render.dither_intensity = 0.0
scene.cycles.use_denoising = False
scene.cycles.samples = 128
scene.cycles.sampling_pattern = 'TABULATED_SOBOL'
scene.cycles.use_adaptive_sampling = False
scene.cycles.use_light_tree = False
scene.cycles.blur_glossy = 0.0
scene.cycles.sample_clamp_indirect = 0.0
scene.view_settings.view_transform = 'Standard'
bpy.context.view_layer.update()
